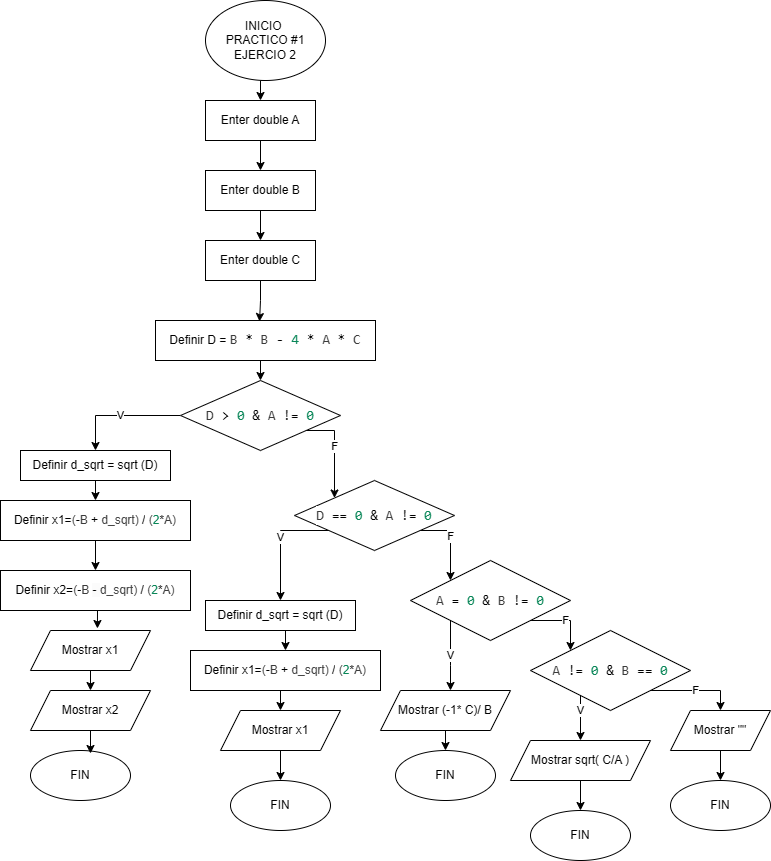

The diagram above was exported from draw.io. Its source (the exported page's mxGraphModel, read from the mxfile embedded in the PNG):
<mxGraphModel dx="1434" dy="780" grid="1" gridSize="10" guides="1" tooltips="1" connect="1" arrows="1" fold="1" page="1" pageScale="1" pageWidth="827" pageHeight="1169" math="0" shadow="0">
  <root>
    <mxCell id="0" />
    <mxCell id="1" parent="0" />
    <mxCell id="8Z5KYWjP1RI4o8_INC1V-5" style="edgeStyle=orthogonalEdgeStyle;rounded=0;orthogonalLoop=1;jettySize=auto;html=1;exitX=0.5;exitY=1;exitDx=0;exitDy=0;entryX=0.5;entryY=0;entryDx=0;entryDy=0;" edge="1" parent="1" source="8Z5KYWjP1RI4o8_INC1V-1" target="8Z5KYWjP1RI4o8_INC1V-2">
      <mxGeometry relative="1" as="geometry" />
    </mxCell>
    <mxCell id="8Z5KYWjP1RI4o8_INC1V-1" value="INICIO&amp;nbsp;&lt;div&gt;PRACTICO #1&lt;br&gt;&lt;div&gt;EJERCIO 2&lt;/div&gt;&lt;/div&gt;" style="ellipse;whiteSpace=wrap;html=1;" vertex="1" parent="1">
      <mxGeometry x="245" y="10" width="120" height="80" as="geometry" />
    </mxCell>
    <mxCell id="8Z5KYWjP1RI4o8_INC1V-6" style="edgeStyle=orthogonalEdgeStyle;rounded=0;orthogonalLoop=1;jettySize=auto;html=1;exitX=0.5;exitY=1;exitDx=0;exitDy=0;entryX=0.5;entryY=0;entryDx=0;entryDy=0;" edge="1" parent="1" source="8Z5KYWjP1RI4o8_INC1V-2" target="8Z5KYWjP1RI4o8_INC1V-3">
      <mxGeometry relative="1" as="geometry" />
    </mxCell>
    <mxCell id="8Z5KYWjP1RI4o8_INC1V-2" value="Enter double A" style="rounded=0;whiteSpace=wrap;html=1;" vertex="1" parent="1">
      <mxGeometry x="245" y="110" width="110" height="40" as="geometry" />
    </mxCell>
    <mxCell id="8Z5KYWjP1RI4o8_INC1V-7" style="edgeStyle=orthogonalEdgeStyle;rounded=0;orthogonalLoop=1;jettySize=auto;html=1;exitX=0.5;exitY=1;exitDx=0;exitDy=0;entryX=0.5;entryY=0;entryDx=0;entryDy=0;" edge="1" parent="1" source="8Z5KYWjP1RI4o8_INC1V-3" target="8Z5KYWjP1RI4o8_INC1V-4">
      <mxGeometry relative="1" as="geometry" />
    </mxCell>
    <mxCell id="8Z5KYWjP1RI4o8_INC1V-3" value="Enter double B" style="rounded=0;whiteSpace=wrap;html=1;" vertex="1" parent="1">
      <mxGeometry x="245" y="180" width="110" height="40" as="geometry" />
    </mxCell>
    <mxCell id="8Z5KYWjP1RI4o8_INC1V-4" value="Enter double C" style="rounded=0;whiteSpace=wrap;html=1;" vertex="1" parent="1">
      <mxGeometry x="245" y="250" width="110" height="40" as="geometry" />
    </mxCell>
    <mxCell id="8Z5KYWjP1RI4o8_INC1V-41" value="V" style="edgeStyle=orthogonalEdgeStyle;rounded=0;orthogonalLoop=1;jettySize=auto;html=1;exitX=0;exitY=0.5;exitDx=0;exitDy=0;entryX=0.5;entryY=0;entryDx=0;entryDy=0;" edge="1" parent="1" source="8Z5KYWjP1RI4o8_INC1V-8" target="8Z5KYWjP1RI4o8_INC1V-40">
      <mxGeometry relative="1" as="geometry" />
    </mxCell>
    <mxCell id="8Z5KYWjP1RI4o8_INC1V-53" value="F" style="edgeStyle=orthogonalEdgeStyle;rounded=0;orthogonalLoop=1;jettySize=auto;html=1;exitX=1;exitY=1;exitDx=0;exitDy=0;entryX=0;entryY=0;entryDx=0;entryDy=0;" edge="1" parent="1" source="8Z5KYWjP1RI4o8_INC1V-8" target="8Z5KYWjP1RI4o8_INC1V-50">
      <mxGeometry relative="1" as="geometry">
        <Array as="points">
          <mxPoint x="340" y="440" />
          <mxPoint x="374" y="440" />
        </Array>
      </mxGeometry>
    </mxCell>
    <mxCell id="8Z5KYWjP1RI4o8_INC1V-8" value="&lt;div style=&quot;color: rgb(59, 59, 59); background-color: rgb(255, 255, 255); font-family: Consolas, &amp;quot;Courier New&amp;quot;, monospace; font-size: 14px; line-height: 19px; white-space: pre;&quot;&gt;D &lt;span style=&quot;color: #000000;&quot;&gt;&amp;gt;&lt;/span&gt; &lt;span style=&quot;color: #098658;&quot;&gt;0&lt;/span&gt; &lt;span style=&quot;color: #000000;&quot;&gt;&amp;amp;&lt;/span&gt; A &lt;span style=&quot;color: #000000;&quot;&gt;!=&lt;/span&gt; &lt;span style=&quot;color: #098658;&quot;&gt;0&lt;/span&gt;&lt;/div&gt;" style="rhombus;whiteSpace=wrap;html=1;" vertex="1" parent="1">
      <mxGeometry x="220" y="390" width="160" height="70" as="geometry" />
    </mxCell>
    <mxCell id="8Z5KYWjP1RI4o8_INC1V-35" style="edgeStyle=orthogonalEdgeStyle;rounded=0;orthogonalLoop=1;jettySize=auto;html=1;exitX=0.5;exitY=1;exitDx=0;exitDy=0;entryX=0.5;entryY=0;entryDx=0;entryDy=0;" edge="1" parent="1" source="8Z5KYWjP1RI4o8_INC1V-33" target="8Z5KYWjP1RI4o8_INC1V-8">
      <mxGeometry relative="1" as="geometry">
        <Array as="points">
          <mxPoint x="300" y="370" />
        </Array>
      </mxGeometry>
    </mxCell>
    <mxCell id="8Z5KYWjP1RI4o8_INC1V-33" value="Definir D =&amp;nbsp;&lt;span style=&quot;background-color: rgb(255, 255, 255); color: rgb(59, 59, 59); font-family: Consolas, &amp;quot;Courier New&amp;quot;, monospace; font-size: 14px; white-space: pre;&quot;&gt;B &lt;/span&gt;&lt;span style=&quot;font-family: Consolas, &amp;quot;Courier New&amp;quot;, monospace; font-size: 14px; white-space: pre;&quot;&gt;*&lt;/span&gt;&lt;span style=&quot;background-color: rgb(255, 255, 255); color: rgb(59, 59, 59); font-family: Consolas, &amp;quot;Courier New&amp;quot;, monospace; font-size: 14px; white-space: pre;&quot;&gt; B &lt;/span&gt;&lt;span style=&quot;font-family: Consolas, &amp;quot;Courier New&amp;quot;, monospace; font-size: 14px; white-space: pre;&quot;&gt;-&lt;/span&gt;&lt;span style=&quot;background-color: rgb(255, 255, 255); color: rgb(59, 59, 59); font-family: Consolas, &amp;quot;Courier New&amp;quot;, monospace; font-size: 14px; white-space: pre;&quot;&gt; &lt;/span&gt;&lt;span style=&quot;font-family: Consolas, &amp;quot;Courier New&amp;quot;, monospace; font-size: 14px; white-space: pre; color: rgb(9, 134, 88);&quot;&gt;4&lt;/span&gt;&lt;span style=&quot;background-color: rgb(255, 255, 255); color: rgb(59, 59, 59); font-family: Consolas, &amp;quot;Courier New&amp;quot;, monospace; font-size: 14px; white-space: pre;&quot;&gt; &lt;/span&gt;&lt;span style=&quot;font-family: Consolas, &amp;quot;Courier New&amp;quot;, monospace; font-size: 14px; white-space: pre;&quot;&gt;*&lt;/span&gt;&lt;span style=&quot;background-color: rgb(255, 255, 255); color: rgb(59, 59, 59); font-family: Consolas, &amp;quot;Courier New&amp;quot;, monospace; font-size: 14px; white-space: pre;&quot;&gt; A &lt;/span&gt;&lt;span style=&quot;font-family: Consolas, &amp;quot;Courier New&amp;quot;, monospace; font-size: 14px; white-space: pre;&quot;&gt;*&lt;/span&gt;&lt;span style=&quot;background-color: rgb(255, 255, 255); color: rgb(59, 59, 59); font-family: Consolas, &amp;quot;Courier New&amp;quot;, monospace; font-size: 14px; white-space: pre;&quot;&gt; C&lt;/span&gt;" style="rounded=0;whiteSpace=wrap;html=1;" vertex="1" parent="1">
      <mxGeometry x="195" y="330" width="220" height="40" as="geometry" />
    </mxCell>
    <mxCell id="8Z5KYWjP1RI4o8_INC1V-43" style="edgeStyle=orthogonalEdgeStyle;rounded=0;orthogonalLoop=1;jettySize=auto;html=1;exitX=0.5;exitY=1;exitDx=0;exitDy=0;entryX=0.5;entryY=0;entryDx=0;entryDy=0;" edge="1" parent="1" source="8Z5KYWjP1RI4o8_INC1V-36" target="8Z5KYWjP1RI4o8_INC1V-38">
      <mxGeometry relative="1" as="geometry" />
    </mxCell>
    <mxCell id="8Z5KYWjP1RI4o8_INC1V-36" value="&lt;div style=&quot;text-align: start;&quot;&gt;&lt;font style=&quot;font-size: 12px;&quot; face=&quot;Helvetica&quot;&gt;&lt;span style=&quot;background-color: initial;&quot;&gt;Definir x1=&lt;/span&gt;&lt;span style=&quot;background-color: rgb(255, 255, 255); color: rgb(59, 59, 59); white-space: pre;&quot;&gt;(&lt;/span&gt;&lt;span style=&quot;background-color: initial; white-space: pre;&quot;&gt;-&lt;/span&gt;&lt;span style=&quot;background-color: rgb(255, 255, 255); color: rgb(59, 59, 59); white-space: pre;&quot;&gt;B &lt;/span&gt;&lt;span style=&quot;background-color: initial; white-space: pre;&quot;&gt;+&lt;/span&gt;&lt;span style=&quot;background-color: rgb(255, 255, 255); color: rgb(59, 59, 59); white-space: pre;&quot;&gt; &lt;/span&gt;&lt;span style=&quot;background-color: rgb(255, 255, 255);&quot;&gt;&lt;font color=&quot;#474747&quot;&gt;d_sqrt&lt;/font&gt;&lt;/span&gt;&lt;span style=&quot;background-color: rgb(255, 255, 255); color: rgb(59, 59, 59); white-space: pre;&quot;&gt;) &lt;/span&gt;&lt;span style=&quot;background-color: initial; white-space: pre;&quot;&gt;/&lt;/span&gt;&lt;span style=&quot;background-color: rgb(255, 255, 255); color: rgb(59, 59, 59); white-space: pre;&quot;&gt; (&lt;/span&gt;&lt;span style=&quot;background-color: initial; white-space: pre; color: rgb(9, 134, 88);&quot;&gt;2&lt;/span&gt;&lt;span style=&quot;background-color: initial; white-space: pre;&quot;&gt;*&lt;/span&gt;&lt;span style=&quot;background-color: rgb(255, 255, 255); color: rgb(59, 59, 59); white-space: pre;&quot;&gt;A)&lt;/span&gt;&lt;/font&gt;&lt;/div&gt;" style="rounded=0;whiteSpace=wrap;html=1;" vertex="1" parent="1">
      <mxGeometry x="40" y="510" width="190" height="40" as="geometry" />
    </mxCell>
    <mxCell id="8Z5KYWjP1RI4o8_INC1V-38" value="&lt;div style=&quot;text-align: start;&quot;&gt;&lt;font style=&quot;font-size: 12px;&quot; face=&quot;Helvetica&quot;&gt;&lt;span style=&quot;background-color: initial;&quot;&gt;Definir x2=&lt;/span&gt;&lt;span style=&quot;background-color: rgb(255, 255, 255); color: rgb(59, 59, 59); white-space: pre;&quot;&gt;(&lt;/span&gt;&lt;span style=&quot;background-color: initial; white-space: pre;&quot;&gt;-&lt;/span&gt;&lt;span style=&quot;background-color: rgb(255, 255, 255); color: rgb(59, 59, 59); white-space: pre;&quot;&gt;B &lt;/span&gt;&lt;span style=&quot;white-space: pre; background-color: rgb(251, 251, 251);&quot;&gt;- &lt;/span&gt;&lt;span style=&quot;background-color: rgb(255, 255, 255);&quot;&gt;&lt;font color=&quot;#474747&quot;&gt;d_sqrt&lt;/font&gt;&lt;/span&gt;&lt;span style=&quot;background-color: rgb(255, 255, 255); color: rgb(59, 59, 59); white-space: pre;&quot;&gt;) &lt;/span&gt;&lt;span style=&quot;background-color: initial; white-space: pre;&quot;&gt;/&lt;/span&gt;&lt;span style=&quot;background-color: rgb(255, 255, 255); color: rgb(59, 59, 59); white-space: pre;&quot;&gt; (&lt;/span&gt;&lt;span style=&quot;background-color: initial; white-space: pre; color: rgb(9, 134, 88);&quot;&gt;2&lt;/span&gt;&lt;span style=&quot;background-color: initial; white-space: pre;&quot;&gt;*&lt;/span&gt;&lt;span style=&quot;background-color: rgb(255, 255, 255); color: rgb(59, 59, 59); white-space: pre;&quot;&gt;A)&lt;/span&gt;&lt;/font&gt;&lt;/div&gt;" style="rounded=0;whiteSpace=wrap;html=1;" vertex="1" parent="1">
      <mxGeometry x="40" y="580" width="190" height="40" as="geometry" />
    </mxCell>
    <mxCell id="8Z5KYWjP1RI4o8_INC1V-42" style="edgeStyle=orthogonalEdgeStyle;rounded=0;orthogonalLoop=1;jettySize=auto;html=1;exitX=0.5;exitY=1;exitDx=0;exitDy=0;entryX=0.5;entryY=0;entryDx=0;entryDy=0;" edge="1" parent="1" source="8Z5KYWjP1RI4o8_INC1V-40" target="8Z5KYWjP1RI4o8_INC1V-36">
      <mxGeometry relative="1" as="geometry" />
    </mxCell>
    <mxCell id="8Z5KYWjP1RI4o8_INC1V-40" value="Definir d_sqrt = sqrt (D)" style="rounded=0;whiteSpace=wrap;html=1;" vertex="1" parent="1">
      <mxGeometry x="60" y="460" width="150" height="30" as="geometry" />
    </mxCell>
    <mxCell id="8Z5KYWjP1RI4o8_INC1V-47" style="edgeStyle=orthogonalEdgeStyle;rounded=0;orthogonalLoop=1;jettySize=auto;html=1;exitX=0.5;exitY=1;exitDx=0;exitDy=0;entryX=0.5;entryY=0;entryDx=0;entryDy=0;" edge="1" parent="1" source="8Z5KYWjP1RI4o8_INC1V-44" target="8Z5KYWjP1RI4o8_INC1V-45">
      <mxGeometry relative="1" as="geometry" />
    </mxCell>
    <mxCell id="8Z5KYWjP1RI4o8_INC1V-44" value="Mostrar x1" style="shape=parallelogram;perimeter=parallelogramPerimeter;whiteSpace=wrap;html=1;fixedSize=1;" vertex="1" parent="1">
      <mxGeometry x="70" y="640" width="120" height="40" as="geometry" />
    </mxCell>
    <mxCell id="8Z5KYWjP1RI4o8_INC1V-45" value="Mostrar x2" style="shape=parallelogram;perimeter=parallelogramPerimeter;whiteSpace=wrap;html=1;fixedSize=1;" vertex="1" parent="1">
      <mxGeometry x="70" y="700" width="120" height="40" as="geometry" />
    </mxCell>
    <mxCell id="8Z5KYWjP1RI4o8_INC1V-46" style="edgeStyle=orthogonalEdgeStyle;rounded=0;orthogonalLoop=1;jettySize=auto;html=1;exitX=0.5;exitY=1;exitDx=0;exitDy=0;entryX=0.558;entryY=-0.05;entryDx=0;entryDy=0;entryPerimeter=0;" edge="1" parent="1" source="8Z5KYWjP1RI4o8_INC1V-38" target="8Z5KYWjP1RI4o8_INC1V-44">
      <mxGeometry relative="1" as="geometry" />
    </mxCell>
    <mxCell id="8Z5KYWjP1RI4o8_INC1V-48" value="FIN" style="ellipse;whiteSpace=wrap;html=1;" vertex="1" parent="1">
      <mxGeometry x="70" y="760" width="100" height="50" as="geometry" />
    </mxCell>
    <mxCell id="8Z5KYWjP1RI4o8_INC1V-61" value="V" style="edgeStyle=orthogonalEdgeStyle;rounded=0;orthogonalLoop=1;jettySize=auto;html=1;exitX=0;exitY=1;exitDx=0;exitDy=0;entryX=0.5;entryY=0;entryDx=0;entryDy=0;" edge="1" parent="1" source="8Z5KYWjP1RI4o8_INC1V-50" target="8Z5KYWjP1RI4o8_INC1V-57">
      <mxGeometry relative="1" as="geometry">
        <Array as="points">
          <mxPoint x="374" y="540" />
          <mxPoint x="320" y="540" />
        </Array>
      </mxGeometry>
    </mxCell>
    <mxCell id="8Z5KYWjP1RI4o8_INC1V-68" value="F" style="edgeStyle=orthogonalEdgeStyle;rounded=0;orthogonalLoop=1;jettySize=auto;html=1;exitX=1;exitY=1;exitDx=0;exitDy=0;entryX=0;entryY=0;entryDx=0;entryDy=0;" edge="1" parent="1" source="8Z5KYWjP1RI4o8_INC1V-50" target="8Z5KYWjP1RI4o8_INC1V-67">
      <mxGeometry relative="1" as="geometry">
        <Array as="points">
          <mxPoint x="454" y="540" />
          <mxPoint x="490" y="540" />
        </Array>
      </mxGeometry>
    </mxCell>
    <mxCell id="8Z5KYWjP1RI4o8_INC1V-50" value="&lt;div style=&quot;color: rgb(59, 59, 59); background-color: rgb(255, 255, 255); font-family: Consolas, &amp;quot;Courier New&amp;quot;, monospace; font-size: 14px; line-height: 19px; white-space: pre;&quot;&gt;&lt;div style=&quot;line-height: 19px;&quot;&gt;D &lt;span style=&quot;color: #000000;&quot;&gt;== &lt;/span&gt;&lt;span style=&quot;color: #098658;&quot;&gt;0&lt;/span&gt; &lt;span style=&quot;color: #000000;&quot;&gt;&amp;amp;&lt;/span&gt; A &lt;span style=&quot;color: #000000;&quot;&gt;!=&lt;/span&gt; &lt;span style=&quot;color: #098658;&quot;&gt;0&lt;/span&gt;&lt;/div&gt;&lt;/div&gt;" style="rhombus;whiteSpace=wrap;html=1;" vertex="1" parent="1">
      <mxGeometry x="334" y="490" width="160" height="70" as="geometry" />
    </mxCell>
    <mxCell id="8Z5KYWjP1RI4o8_INC1V-63" style="edgeStyle=orthogonalEdgeStyle;rounded=0;orthogonalLoop=1;jettySize=auto;html=1;exitX=0.5;exitY=1;exitDx=0;exitDy=0;entryX=0.5;entryY=0;entryDx=0;entryDy=0;" edge="1" parent="1" source="8Z5KYWjP1RI4o8_INC1V-55" target="8Z5KYWjP1RI4o8_INC1V-62">
      <mxGeometry relative="1" as="geometry" />
    </mxCell>
    <mxCell id="8Z5KYWjP1RI4o8_INC1V-55" value="&lt;div style=&quot;text-align: start;&quot;&gt;&lt;font style=&quot;font-size: 12px;&quot; face=&quot;Helvetica&quot;&gt;&lt;span style=&quot;background-color: initial;&quot;&gt;Definir x1=&lt;/span&gt;&lt;span style=&quot;background-color: rgb(255, 255, 255); color: rgb(59, 59, 59); white-space: pre;&quot;&gt;(&lt;/span&gt;&lt;span style=&quot;background-color: initial; white-space: pre;&quot;&gt;-&lt;/span&gt;&lt;span style=&quot;background-color: rgb(255, 255, 255); color: rgb(59, 59, 59); white-space: pre;&quot;&gt;B &lt;/span&gt;&lt;span style=&quot;background-color: initial; white-space: pre;&quot;&gt;+&lt;/span&gt;&lt;span style=&quot;background-color: rgb(255, 255, 255); color: rgb(59, 59, 59); white-space: pre;&quot;&gt; &lt;/span&gt;&lt;span style=&quot;background-color: rgb(255, 255, 255);&quot;&gt;&lt;font color=&quot;#474747&quot;&gt;d_sqrt&lt;/font&gt;&lt;/span&gt;&lt;span style=&quot;background-color: rgb(255, 255, 255); color: rgb(59, 59, 59); white-space: pre;&quot;&gt;) &lt;/span&gt;&lt;span style=&quot;background-color: initial; white-space: pre;&quot;&gt;/&lt;/span&gt;&lt;span style=&quot;background-color: rgb(255, 255, 255); color: rgb(59, 59, 59); white-space: pre;&quot;&gt; (&lt;/span&gt;&lt;span style=&quot;background-color: initial; white-space: pre; color: rgb(9, 134, 88);&quot;&gt;2&lt;/span&gt;&lt;span style=&quot;background-color: initial; white-space: pre;&quot;&gt;*&lt;/span&gt;&lt;span style=&quot;background-color: rgb(255, 255, 255); color: rgb(59, 59, 59); white-space: pre;&quot;&gt;A)&lt;/span&gt;&lt;/font&gt;&lt;/div&gt;" style="rounded=0;whiteSpace=wrap;html=1;" vertex="1" parent="1">
      <mxGeometry x="230" y="660" width="190" height="40" as="geometry" />
    </mxCell>
    <mxCell id="8Z5KYWjP1RI4o8_INC1V-56" style="edgeStyle=orthogonalEdgeStyle;rounded=0;orthogonalLoop=1;jettySize=auto;html=1;exitX=0.5;exitY=1;exitDx=0;exitDy=0;entryX=0.5;entryY=0;entryDx=0;entryDy=0;" edge="1" parent="1" source="8Z5KYWjP1RI4o8_INC1V-57" target="8Z5KYWjP1RI4o8_INC1V-55">
      <mxGeometry relative="1" as="geometry" />
    </mxCell>
    <mxCell id="8Z5KYWjP1RI4o8_INC1V-57" value="Definir d_sqrt = sqrt (D)" style="rounded=0;whiteSpace=wrap;html=1;" vertex="1" parent="1">
      <mxGeometry x="245" y="610" width="150" height="30" as="geometry" />
    </mxCell>
    <mxCell id="8Z5KYWjP1RI4o8_INC1V-66" style="edgeStyle=orthogonalEdgeStyle;rounded=0;orthogonalLoop=1;jettySize=auto;html=1;exitX=0.5;exitY=1;exitDx=0;exitDy=0;entryX=0.5;entryY=0;entryDx=0;entryDy=0;" edge="1" parent="1" source="8Z5KYWjP1RI4o8_INC1V-62" target="8Z5KYWjP1RI4o8_INC1V-65">
      <mxGeometry relative="1" as="geometry" />
    </mxCell>
    <mxCell id="8Z5KYWjP1RI4o8_INC1V-62" value="Mostrar x1" style="shape=parallelogram;perimeter=parallelogramPerimeter;whiteSpace=wrap;html=1;fixedSize=1;" vertex="1" parent="1">
      <mxGeometry x="260" y="720" width="120" height="40" as="geometry" />
    </mxCell>
    <mxCell id="8Z5KYWjP1RI4o8_INC1V-64" style="edgeStyle=orthogonalEdgeStyle;rounded=0;orthogonalLoop=1;jettySize=auto;html=1;exitX=0.5;exitY=1;exitDx=0;exitDy=0;entryX=0.6;entryY=0.06;entryDx=0;entryDy=0;entryPerimeter=0;" edge="1" parent="1" source="8Z5KYWjP1RI4o8_INC1V-45" target="8Z5KYWjP1RI4o8_INC1V-48">
      <mxGeometry relative="1" as="geometry" />
    </mxCell>
    <mxCell id="8Z5KYWjP1RI4o8_INC1V-65" value="FIN" style="ellipse;whiteSpace=wrap;html=1;" vertex="1" parent="1">
      <mxGeometry x="270" y="790" width="100" height="50" as="geometry" />
    </mxCell>
    <mxCell id="8Z5KYWjP1RI4o8_INC1V-72" value="V" style="edgeStyle=orthogonalEdgeStyle;rounded=0;orthogonalLoop=1;jettySize=auto;html=1;exitX=0;exitY=1;exitDx=0;exitDy=0;" edge="1" parent="1" source="8Z5KYWjP1RI4o8_INC1V-67">
      <mxGeometry relative="1" as="geometry">
        <mxPoint x="490" y="700" as="targetPoint" />
      </mxGeometry>
    </mxCell>
    <mxCell id="8Z5KYWjP1RI4o8_INC1V-76" value="F" style="edgeStyle=orthogonalEdgeStyle;rounded=0;orthogonalLoop=1;jettySize=auto;html=1;exitX=1;exitY=1;exitDx=0;exitDy=0;entryX=0;entryY=0;entryDx=0;entryDy=0;" edge="1" parent="1" source="8Z5KYWjP1RI4o8_INC1V-67" target="8Z5KYWjP1RI4o8_INC1V-75">
      <mxGeometry relative="1" as="geometry">
        <Array as="points">
          <mxPoint x="610" y="630" />
        </Array>
      </mxGeometry>
    </mxCell>
    <mxCell id="8Z5KYWjP1RI4o8_INC1V-67" value="&lt;div style=&quot;color: rgb(59, 59, 59); background-color: rgb(255, 255, 255); font-family: Consolas, &amp;quot;Courier New&amp;quot;, monospace; font-size: 14px; line-height: 19px; white-space: pre;&quot;&gt;&lt;div style=&quot;line-height: 19px;&quot;&gt;&lt;div style=&quot;line-height: 19px;&quot;&gt;A &lt;span style=&quot;color: #000000;&quot;&gt;= &lt;/span&gt;&lt;span style=&quot;color: #098658;&quot;&gt;0&lt;/span&gt; &lt;span style=&quot;color: #000000;&quot;&gt;&amp;amp;&lt;/span&gt; B &lt;span style=&quot;color: #000000;&quot;&gt;!= &lt;/span&gt;&lt;span style=&quot;color: #098658;&quot;&gt;0&lt;/span&gt;&lt;/div&gt;&lt;/div&gt;&lt;/div&gt;" style="rhombus;whiteSpace=wrap;html=1;" vertex="1" parent="1">
      <mxGeometry x="450" y="570" width="160" height="80" as="geometry" />
    </mxCell>
    <mxCell id="8Z5KYWjP1RI4o8_INC1V-74" style="edgeStyle=orthogonalEdgeStyle;rounded=0;orthogonalLoop=1;jettySize=auto;html=1;exitX=0.5;exitY=1;exitDx=0;exitDy=0;entryX=0.5;entryY=0;entryDx=0;entryDy=0;" edge="1" parent="1" source="8Z5KYWjP1RI4o8_INC1V-69" target="8Z5KYWjP1RI4o8_INC1V-73">
      <mxGeometry relative="1" as="geometry" />
    </mxCell>
    <mxCell id="8Z5KYWjP1RI4o8_INC1V-69" value="Mostrar (-1* C)/ B" style="shape=parallelogram;perimeter=parallelogramPerimeter;whiteSpace=wrap;html=1;fixedSize=1;" vertex="1" parent="1">
      <mxGeometry x="420" y="700" width="130" height="40" as="geometry" />
    </mxCell>
    <mxCell id="8Z5KYWjP1RI4o8_INC1V-73" value="FIN" style="ellipse;whiteSpace=wrap;html=1;" vertex="1" parent="1">
      <mxGeometry x="435" y="760" width="100" height="50" as="geometry" />
    </mxCell>
    <mxCell id="8Z5KYWjP1RI4o8_INC1V-78" value="V" style="edgeStyle=orthogonalEdgeStyle;rounded=0;orthogonalLoop=1;jettySize=auto;html=1;exitX=0;exitY=1;exitDx=0;exitDy=0;entryX=0.5;entryY=0;entryDx=0;entryDy=0;" edge="1" parent="1" source="8Z5KYWjP1RI4o8_INC1V-75" target="8Z5KYWjP1RI4o8_INC1V-77">
      <mxGeometry relative="1" as="geometry">
        <Array as="points">
          <mxPoint x="620" y="700" />
        </Array>
      </mxGeometry>
    </mxCell>
    <mxCell id="8Z5KYWjP1RI4o8_INC1V-82" value="F" style="edgeStyle=orthogonalEdgeStyle;rounded=0;orthogonalLoop=1;jettySize=auto;html=1;exitX=1;exitY=1;exitDx=0;exitDy=0;entryX=0.5;entryY=0;entryDx=0;entryDy=0;" edge="1" parent="1" source="8Z5KYWjP1RI4o8_INC1V-75" target="8Z5KYWjP1RI4o8_INC1V-81">
      <mxGeometry relative="1" as="geometry">
        <Array as="points">
          <mxPoint x="760" y="700" />
        </Array>
      </mxGeometry>
    </mxCell>
    <mxCell id="8Z5KYWjP1RI4o8_INC1V-75" value="&lt;div style=&quot;color: rgb(59, 59, 59); background-color: rgb(255, 255, 255); font-family: Consolas, &amp;quot;Courier New&amp;quot;, monospace; font-size: 14px; line-height: 19px; white-space: pre;&quot;&gt;&lt;div style=&quot;line-height: 19px;&quot;&gt;&lt;div style=&quot;line-height: 19px;&quot;&gt;&lt;div style=&quot;line-height: 19px;&quot;&gt;A &lt;span style=&quot;color: #000000;&quot;&gt;!= &lt;/span&gt;&lt;span style=&quot;color: #098658;&quot;&gt;0&lt;/span&gt; &lt;span style=&quot;color: #000000;&quot;&gt;&amp;amp;&lt;/span&gt; B &lt;span style=&quot;color: #000000;&quot;&gt;== &lt;/span&gt;&lt;span style=&quot;color: #098658;&quot;&gt;0&lt;/span&gt;&lt;/div&gt;&lt;/div&gt;&lt;/div&gt;&lt;/div&gt;" style="rhombus;whiteSpace=wrap;html=1;" vertex="1" parent="1">
      <mxGeometry x="570" y="640" width="160" height="80" as="geometry" />
    </mxCell>
    <mxCell id="8Z5KYWjP1RI4o8_INC1V-80" style="edgeStyle=orthogonalEdgeStyle;rounded=0;orthogonalLoop=1;jettySize=auto;html=1;exitX=0.5;exitY=1;exitDx=0;exitDy=0;entryX=0.5;entryY=0;entryDx=0;entryDy=0;" edge="1" parent="1" source="8Z5KYWjP1RI4o8_INC1V-77" target="8Z5KYWjP1RI4o8_INC1V-79">
      <mxGeometry relative="1" as="geometry" />
    </mxCell>
    <mxCell id="8Z5KYWjP1RI4o8_INC1V-77" value="Mostrar sqrt( C/A )" style="shape=parallelogram;perimeter=parallelogramPerimeter;whiteSpace=wrap;html=1;fixedSize=1;" vertex="1" parent="1">
      <mxGeometry x="550" y="750" width="140" height="40" as="geometry" />
    </mxCell>
    <mxCell id="8Z5KYWjP1RI4o8_INC1V-79" value="FIN" style="ellipse;whiteSpace=wrap;html=1;" vertex="1" parent="1">
      <mxGeometry x="570" y="820" width="100" height="50" as="geometry" />
    </mxCell>
    <mxCell id="8Z5KYWjP1RI4o8_INC1V-84" style="edgeStyle=orthogonalEdgeStyle;rounded=0;orthogonalLoop=1;jettySize=auto;html=1;exitX=0.5;exitY=1;exitDx=0;exitDy=0;entryX=0.5;entryY=0;entryDx=0;entryDy=0;" edge="1" parent="1" source="8Z5KYWjP1RI4o8_INC1V-81" target="8Z5KYWjP1RI4o8_INC1V-83">
      <mxGeometry relative="1" as="geometry" />
    </mxCell>
    <mxCell id="8Z5KYWjP1RI4o8_INC1V-81" value="Mostrar &quot;&quot;" style="shape=parallelogram;perimeter=parallelogramPerimeter;whiteSpace=wrap;html=1;fixedSize=1;" vertex="1" parent="1">
      <mxGeometry x="710" y="720" width="100" height="40" as="geometry" />
    </mxCell>
    <mxCell id="8Z5KYWjP1RI4o8_INC1V-83" value="FIN" style="ellipse;whiteSpace=wrap;html=1;" vertex="1" parent="1">
      <mxGeometry x="710" y="790" width="100" height="50" as="geometry" />
    </mxCell>
    <mxCell id="8Z5KYWjP1RI4o8_INC1V-85" style="edgeStyle=orthogonalEdgeStyle;rounded=0;orthogonalLoop=1;jettySize=auto;html=1;exitX=0.5;exitY=1;exitDx=0;exitDy=0;entryX=0.473;entryY=0.025;entryDx=0;entryDy=0;entryPerimeter=0;" edge="1" parent="1" source="8Z5KYWjP1RI4o8_INC1V-4" target="8Z5KYWjP1RI4o8_INC1V-33">
      <mxGeometry relative="1" as="geometry" />
    </mxCell>
  </root>
</mxGraphModel>